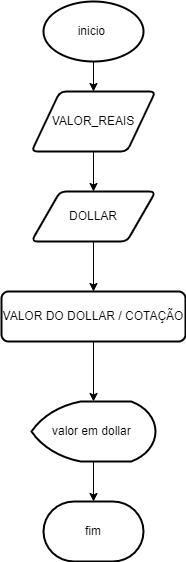

The diagram above was exported from draw.io. Its source (the exported page's mxGraphModel, read from the mxfile embedded in the PNG):
<mxGraphModel dx="1422" dy="737" grid="1" gridSize="10" guides="1" tooltips="1" connect="1" arrows="1" fold="1" page="1" pageScale="1" pageWidth="827" pageHeight="1169" math="0" shadow="0">
  <root>
    <mxCell id="0" />
    <mxCell id="1" parent="0" />
    <mxCell id="UYzReXGr2JSIlxMYnfoM-12" value="" style="edgeStyle=orthogonalEdgeStyle;rounded=0;orthogonalLoop=1;jettySize=auto;html=1;" edge="1" parent="1" source="UYzReXGr2JSIlxMYnfoM-5" target="UYzReXGr2JSIlxMYnfoM-6">
      <mxGeometry relative="1" as="geometry" />
    </mxCell>
    <mxCell id="UYzReXGr2JSIlxMYnfoM-5" value="valor em dollar&amp;nbsp;" style="strokeWidth=2;html=1;shape=mxgraph.flowchart.display;whiteSpace=wrap;" vertex="1" parent="1">
      <mxGeometry x="352" y="500" width="124" height="60" as="geometry" />
    </mxCell>
    <mxCell id="UYzReXGr2JSIlxMYnfoM-6" value="fim" style="strokeWidth=2;html=1;shape=mxgraph.flowchart.terminator;whiteSpace=wrap;" vertex="1" parent="1">
      <mxGeometry x="364" y="600" width="100" height="60" as="geometry" />
    </mxCell>
    <mxCell id="UYzReXGr2JSIlxMYnfoM-18" value="" style="edgeStyle=orthogonalEdgeStyle;rounded=0;orthogonalLoop=1;jettySize=auto;html=1;" edge="1" parent="1" source="UYzReXGr2JSIlxMYnfoM-7" target="UYzReXGr2JSIlxMYnfoM-13">
      <mxGeometry relative="1" as="geometry" />
    </mxCell>
    <mxCell id="UYzReXGr2JSIlxMYnfoM-7" value="inicio&amp;nbsp;" style="strokeWidth=2;html=1;shape=mxgraph.flowchart.start_1;whiteSpace=wrap;" vertex="1" parent="1">
      <mxGeometry x="364" y="100" width="100" height="60" as="geometry" />
    </mxCell>
    <mxCell id="UYzReXGr2JSIlxMYnfoM-17" value="" style="edgeStyle=orthogonalEdgeStyle;rounded=0;orthogonalLoop=1;jettySize=auto;html=1;" edge="1" parent="1" source="UYzReXGr2JSIlxMYnfoM-13" target="UYzReXGr2JSIlxMYnfoM-14">
      <mxGeometry relative="1" as="geometry" />
    </mxCell>
    <mxCell id="UYzReXGr2JSIlxMYnfoM-13" value="VALOR_REAIS" style="shape=parallelogram;html=1;strokeWidth=2;perimeter=parallelogramPerimeter;whiteSpace=wrap;rounded=1;arcSize=12;size=0.23;" vertex="1" parent="1">
      <mxGeometry x="352" y="190" width="124" height="60" as="geometry" />
    </mxCell>
    <mxCell id="UYzReXGr2JSIlxMYnfoM-19" value="" style="edgeStyle=orthogonalEdgeStyle;rounded=0;orthogonalLoop=1;jettySize=auto;html=1;" edge="1" parent="1" source="UYzReXGr2JSIlxMYnfoM-14" target="UYzReXGr2JSIlxMYnfoM-15">
      <mxGeometry relative="1" as="geometry" />
    </mxCell>
    <mxCell id="UYzReXGr2JSIlxMYnfoM-14" value="DOLLAR" style="shape=parallelogram;html=1;strokeWidth=2;perimeter=parallelogramPerimeter;whiteSpace=wrap;rounded=1;arcSize=12;size=0.23;" vertex="1" parent="1">
      <mxGeometry x="352" y="290" width="124" height="50" as="geometry" />
    </mxCell>
    <mxCell id="UYzReXGr2JSIlxMYnfoM-20" value="" style="edgeStyle=orthogonalEdgeStyle;rounded=0;orthogonalLoop=1;jettySize=auto;html=1;" edge="1" parent="1" source="UYzReXGr2JSIlxMYnfoM-15" target="UYzReXGr2JSIlxMYnfoM-5">
      <mxGeometry relative="1" as="geometry" />
    </mxCell>
    <mxCell id="UYzReXGr2JSIlxMYnfoM-15" value="VALOR DO DOLLAR / COTAÇÃO" style="rounded=1;whiteSpace=wrap;html=1;absoluteArcSize=1;arcSize=14;strokeWidth=2;" vertex="1" parent="1">
      <mxGeometry x="322" y="390" width="184" height="50" as="geometry" />
    </mxCell>
  </root>
</mxGraphModel>